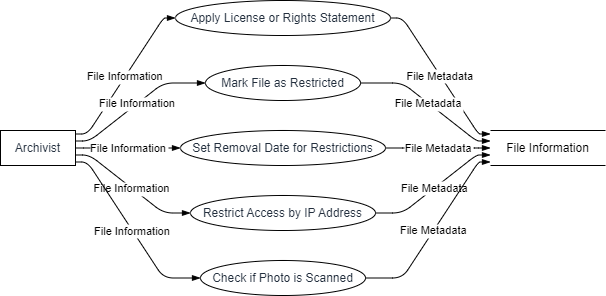

The diagram above was exported from draw.io. Its source (the exported page's mxGraphModel, read from the mxfile embedded in the PNG):
<mxGraphModel dx="794" dy="511" grid="1" gridSize="10" guides="1" tooltips="1" connect="1" arrows="1" fold="1" page="1" pageScale="1" pageWidth="827" pageHeight="1169" math="0" shadow="0">
  <root>
    <mxCell id="0" />
    <mxCell id="1" parent="0" />
    <UserObject label="Archivist" type="externalEntity" source="" flow="" placeholders="1" id="TFW1rpo7SFJIVRgtL6nE-1">
      <mxCell style="shape=rectangle;whiteSpace=wrap;html=1;fillColor=#ffffff;strokeColor=#000000;align=center;verticalAlign=middle;fontColor=#232F3E;" vertex="1" parent="1">
        <mxGeometry y="130" width="75" height="35" as="geometry" />
      </mxCell>
    </UserObject>
    <UserObject label="Apply License or Rights Statement" type="process" source="1" flow="File Information" placeholders="1" id="TFW1rpo7SFJIVRgtL6nE-2">
      <mxCell style="shape=ellipse;perimeter=ellipsePerimeter;whiteSpace=wrap;html=1;fillColor=#ffffff;strokeColor=#000000;align=center;verticalAlign=middle;fontColor=#232F3E;" vertex="1" parent="1">
        <mxGeometry x="175" width="215" height="35" as="geometry" />
      </mxCell>
    </UserObject>
    <UserObject label="Mark File as Restricted" type="process" source="1" flow="File Information" placeholders="1" id="TFW1rpo7SFJIVRgtL6nE-3">
      <mxCell style="shape=ellipse;perimeter=ellipsePerimeter;whiteSpace=wrap;html=1;fillColor=#ffffff;strokeColor=#000000;align=center;verticalAlign=middle;fontColor=#232F3E;" vertex="1" parent="1">
        <mxGeometry x="205" y="65" width="155" height="35" as="geometry" />
      </mxCell>
    </UserObject>
    <UserObject label="Set Removal Date for Restrictions" type="process" source="1" flow="File Information" placeholders="1" id="TFW1rpo7SFJIVRgtL6nE-4">
      <mxCell style="shape=ellipse;perimeter=ellipsePerimeter;whiteSpace=wrap;html=1;fillColor=#ffffff;strokeColor=#000000;align=center;verticalAlign=middle;fontColor=#232F3E;" vertex="1" parent="1">
        <mxGeometry x="180" y="130" width="205" height="35" as="geometry" />
      </mxCell>
    </UserObject>
    <UserObject label="Restrict Access by IP Address" type="process" source="1" flow="File Information" placeholders="1" id="TFW1rpo7SFJIVRgtL6nE-5">
      <mxCell style="shape=ellipse;perimeter=ellipsePerimeter;whiteSpace=wrap;html=1;fillColor=#ffffff;strokeColor=#000000;align=center;verticalAlign=middle;fontColor=#232F3E;" vertex="1" parent="1">
        <mxGeometry x="190" y="195" width="185" height="35" as="geometry" />
      </mxCell>
    </UserObject>
    <UserObject label="Check if Photo is Scanned" type="process" source="1" flow="File Information" placeholders="1" id="TFW1rpo7SFJIVRgtL6nE-6">
      <mxCell style="shape=ellipse;perimeter=ellipsePerimeter;whiteSpace=wrap;html=1;fillColor=#ffffff;strokeColor=#000000;align=center;verticalAlign=middle;fontColor=#232F3E;" vertex="1" parent="1">
        <mxGeometry x="200" y="260" width="165" height="35" as="geometry" />
      </mxCell>
    </UserObject>
    <UserObject label="File Information" type="dataStore" source="2,3,4,5,6" flow="File Metadata" placeholders="1" id="TFW1rpo7SFJIVRgtL6nE-7">
      <mxCell style="html=1;dashed=0;whiteSpace=wrap;shape=partialRectangle;right=0;left=0;" vertex="1" parent="1">
        <mxGeometry x="490" y="130" width="115" height="35" as="geometry" />
      </mxCell>
    </UserObject>
    <mxCell id="TFW1rpo7SFJIVRgtL6nE-8" value="File Information" style="endArrow=blockThin;endFill=1;fontSize=11;orthogonal=1;noEdgeStyle=1;" edge="1" parent="1" source="TFW1rpo7SFJIVRgtL6nE-1" target="TFW1rpo7SFJIVRgtL6nE-2">
      <mxGeometry relative="1" as="geometry">
        <Array as="points">
          <mxPoint x="87" y="133.5" />
          <mxPoint x="163" y="17.5" />
        </Array>
      </mxGeometry>
    </mxCell>
    <mxCell id="TFW1rpo7SFJIVRgtL6nE-9" value="File Information" style="endArrow=blockThin;endFill=1;fontSize=11;orthogonal=1;noEdgeStyle=1;" edge="1" parent="1" source="TFW1rpo7SFJIVRgtL6nE-1" target="TFW1rpo7SFJIVRgtL6nE-3">
      <mxGeometry relative="1" as="geometry">
        <Array as="points">
          <mxPoint x="89" y="140.5" />
          <mxPoint x="163" y="82.5" />
        </Array>
      </mxGeometry>
    </mxCell>
    <mxCell id="TFW1rpo7SFJIVRgtL6nE-10" value="File Information" style="endArrow=blockThin;endFill=1;fontSize=11;orthogonal=1;noEdgeStyle=1;" edge="1" parent="1" source="TFW1rpo7SFJIVRgtL6nE-1" target="TFW1rpo7SFJIVRgtL6nE-4">
      <mxGeometry relative="1" as="geometry">
        <Array as="points">
          <mxPoint x="91" y="147.5" />
          <mxPoint x="163" y="147.5" />
        </Array>
      </mxGeometry>
    </mxCell>
    <mxCell id="TFW1rpo7SFJIVRgtL6nE-11" value="File Information" style="endArrow=blockThin;endFill=1;fontSize=11;orthogonal=1;noEdgeStyle=1;" edge="1" parent="1" source="TFW1rpo7SFJIVRgtL6nE-1" target="TFW1rpo7SFJIVRgtL6nE-5">
      <mxGeometry relative="1" as="geometry">
        <Array as="points">
          <mxPoint x="89" y="154.5" />
          <mxPoint x="163" y="212.5" />
        </Array>
      </mxGeometry>
    </mxCell>
    <mxCell id="TFW1rpo7SFJIVRgtL6nE-12" value="File Information" style="endArrow=blockThin;endFill=1;fontSize=11;orthogonal=1;noEdgeStyle=1;" edge="1" parent="1" source="TFW1rpo7SFJIVRgtL6nE-1" target="TFW1rpo7SFJIVRgtL6nE-6">
      <mxGeometry relative="1" as="geometry">
        <Array as="points">
          <mxPoint x="87" y="161.5" />
          <mxPoint x="163" y="277.5" />
        </Array>
      </mxGeometry>
    </mxCell>
    <mxCell id="TFW1rpo7SFJIVRgtL6nE-13" value="File Metadata" style="endArrow=blockThin;endFill=1;fontSize=11;orthogonal=1;noEdgeStyle=1;" edge="1" parent="1" source="TFW1rpo7SFJIVRgtL6nE-2" target="TFW1rpo7SFJIVRgtL6nE-7">
      <mxGeometry relative="1" as="geometry">
        <Array as="points">
          <mxPoint x="402" y="17.5" />
          <mxPoint x="478" y="133.5" />
        </Array>
      </mxGeometry>
    </mxCell>
    <mxCell id="TFW1rpo7SFJIVRgtL6nE-14" value="File Metadata" style="endArrow=blockThin;endFill=1;fontSize=11;orthogonal=1;noEdgeStyle=1;" edge="1" parent="1" source="TFW1rpo7SFJIVRgtL6nE-3" target="TFW1rpo7SFJIVRgtL6nE-7">
      <mxGeometry relative="1" as="geometry">
        <Array as="points">
          <mxPoint x="402" y="82.5" />
          <mxPoint x="476" y="140.5" />
        </Array>
      </mxGeometry>
    </mxCell>
    <mxCell id="TFW1rpo7SFJIVRgtL6nE-15" value="File Metadata" style="endArrow=blockThin;endFill=1;fontSize=11;orthogonal=1;noEdgeStyle=1;" edge="1" parent="1" source="TFW1rpo7SFJIVRgtL6nE-4" target="TFW1rpo7SFJIVRgtL6nE-7">
      <mxGeometry relative="1" as="geometry">
        <Array as="points">
          <mxPoint x="402" y="147.5" />
          <mxPoint x="474" y="147.5" />
        </Array>
      </mxGeometry>
    </mxCell>
    <mxCell id="TFW1rpo7SFJIVRgtL6nE-16" value="File Metadata" style="endArrow=blockThin;endFill=1;fontSize=11;orthogonal=1;noEdgeStyle=1;" edge="1" parent="1" source="TFW1rpo7SFJIVRgtL6nE-5" target="TFW1rpo7SFJIVRgtL6nE-7">
      <mxGeometry relative="1" as="geometry">
        <Array as="points">
          <mxPoint x="402" y="212.5" />
          <mxPoint x="476" y="154.5" />
        </Array>
      </mxGeometry>
    </mxCell>
    <mxCell id="TFW1rpo7SFJIVRgtL6nE-17" value="File Metadata" style="endArrow=blockThin;endFill=1;fontSize=11;orthogonal=1;noEdgeStyle=1;" edge="1" parent="1" source="TFW1rpo7SFJIVRgtL6nE-6" target="TFW1rpo7SFJIVRgtL6nE-7">
      <mxGeometry relative="1" as="geometry">
        <Array as="points">
          <mxPoint x="402" y="277.5" />
          <mxPoint x="478" y="161.5" />
        </Array>
      </mxGeometry>
    </mxCell>
  </root>
</mxGraphModel>